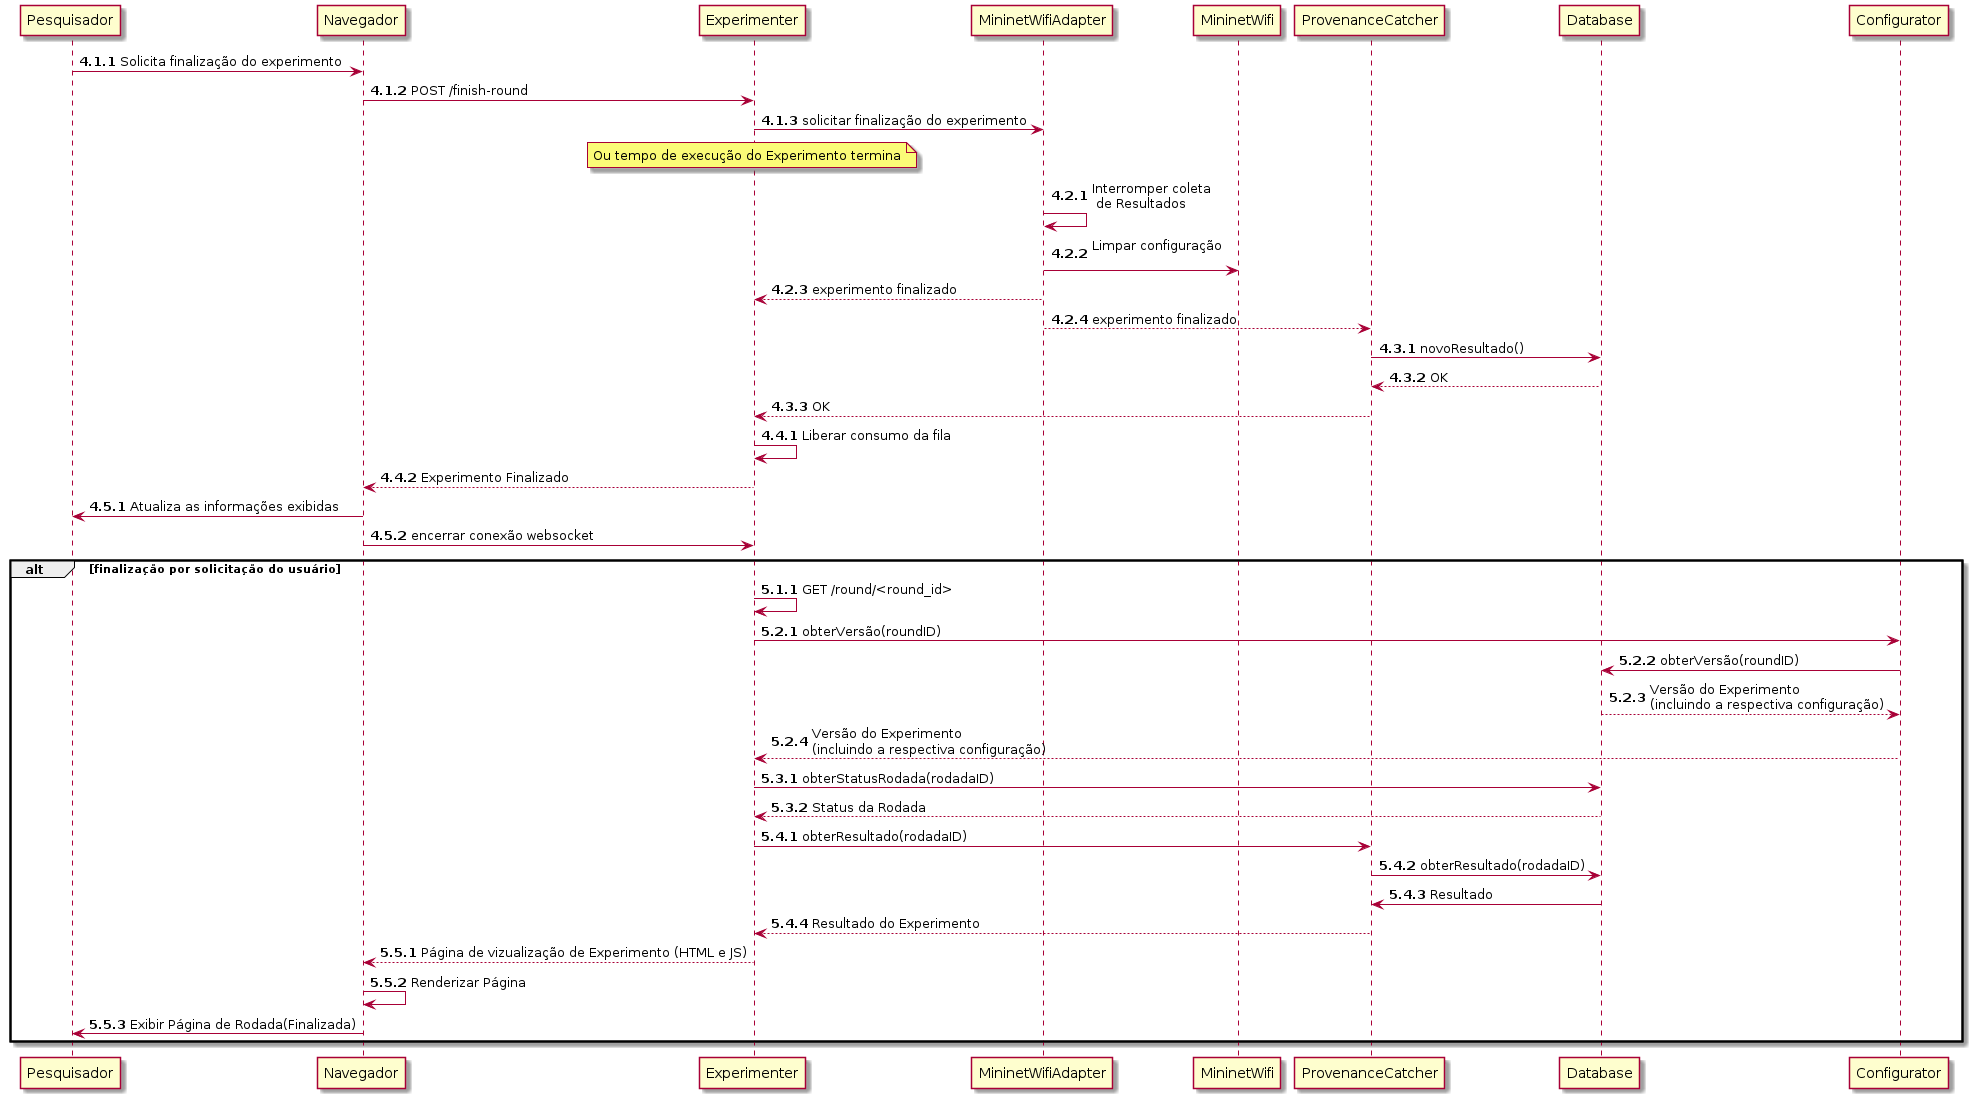

The diagram above was rendered by PlantUML. Its source (embedded in the PNG):
@startuml Diagrama de Sequência
autonumber 3.1.1


autonumber inc A
Pesquisador -> Navegador: Solicita finalização do experimento
Navegador -> Experimenter: POST /finish-round
Experimenter -> MininetWifiAdapter: solicitar finalização do experimento
note over Experimenter: Ou tempo de execução do Experimento termina
autonumber inc B
MininetWifiAdapter -> MininetWifiAdapter: Interromper coleta\n de Resultados
MininetWifiAdapter -> MininetWifi: Limpar configuração\n
MininetWifiAdapter --> Experimenter: experimento finalizado
MininetWifiAdapter --> ProvenanceCatcher: experimento finalizado
autonumber inc B
ProvenanceCatcher -> Database: novoResultado()
Database --> ProvenanceCatcher: OK
ProvenanceCatcher --> Experimenter: OK
autonumber inc B
Experimenter -> Experimenter: Liberar consumo da fila
Experimenter --> Navegador: Experimento Finalizado
autonumber inc B
Navegador -> Pesquisador: Atualiza as informações exibidas
Navegador -> Experimenter: encerrar conexão websocket



autonumber inc A
alt finalização por solicitação do usuário
    Experimenter -> Experimenter: GET /round/<round_id>
    autonumber inc B
    Experimenter -> Configurator: obterVersão(roundID)
    Configurator -> Database: obterVersão(roundID)
    Database --> Configurator:  Versão do Experimento\n(incluindo a respectiva configuração)
    Configurator --> Experimenter: Versão do Experimento\n(incluindo a respectiva configuração)
    autonumber inc B
    Experimenter -> Database: obterStatusRodada(rodadaID)
    Database --> Experimenter: Status da Rodada
    autonumber inc B
    Experimenter -> ProvenanceCatcher: obterResultado(rodadaID)
    ProvenanceCatcher -> Database: obterResultado(rodadaID)
    Database -> ProvenanceCatcher: Resultado
    ProvenanceCatcher --> Experimenter: Resultado do Experimento
    autonumber inc B
    Experimenter --> Navegador: Página de vizualização de Experimento (HTML e JS)
    Navegador -> Navegador: Renderizar Página
    Navegador -> Pesquisador: Exibir Página de Rodada(Finalizada)
end


@enduml